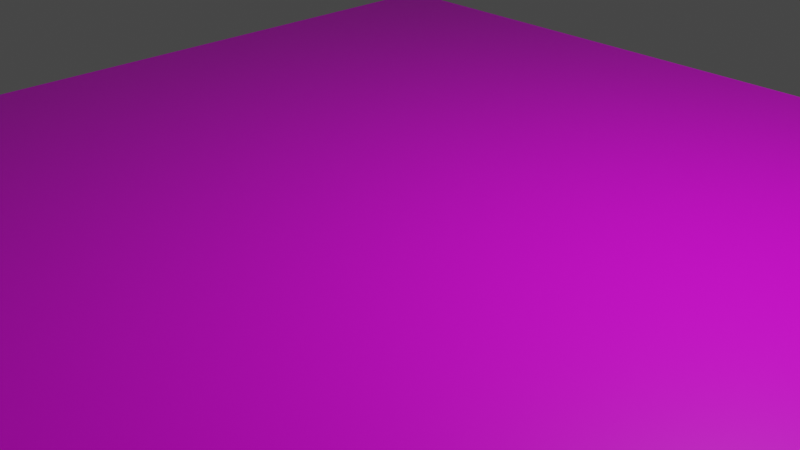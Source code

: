# Source: tableplate.blend  (saved by Blender 2.90.8; exported with 4.5.12 LTS)
import bpy
from mathutils import Matrix  # noqa: F401  (used for matrix-valued properties, if any)

bpy.ops.wm.read_factory_settings(use_empty=True)
scene = bpy.context.scene
scene.name = 'Scene'

# ---- collections
col_collection = bpy.data.collections.new('Collection'); scene.collection.children.link(col_collection)

# ---- images (referenced by path relative to the original .blend; pixels are not part of the script)
import os
ASSET_DIR = os.environ.get("B2B_ASSET_DIR", "")  # directory of the original .blend (textures are referenced by path, not embedded)
HERE = os.path.dirname(os.path.abspath(__file__))  # packed textures are extracted next to this script under _unpacked/

def load_image(name, relpath, width, height, colorspace="sRGB"):
    """Load a texture the original file referenced (path relative to the .blend, or extracted next to this script)."""
    p = next((c for c in (os.path.join(HERE, relpath), os.path.join(ASSET_DIR, relpath)) if relpath and os.path.exists(c)), "")
    if p:
        img = bpy.data.images.load(p, check_existing=True)
        img.name = name
    else:  # same state as the original file: an image datablock whose file is absent (Cycles renders it pink)
        img = bpy.data.images.new(name, width, height)
        img.source = "FILE"
        img.filepath = "//" + (relpath or name)
    img.colorspace_settings.name = colorspace
    return img
img_img_0266_jpg = load_image('IMG_0266.JPG', 'Fotos/IMG_0266.JPG', 1024, 1024, 'sRGB')

# ---- materials (node trees are filled in below, after node groups)
mat_material = bpy.data.materials.new('Material')
mat_material.alpha_threshold = 0.0
mat_material.use_transparent_shadow = False
mat_material.line_color = (0.0, 0.0, 0.0, 1.0)

# ---- material node trees
mat_material.use_nodes = True; mat_material.node_tree.nodes.clear()
_N = mat_material.node_tree.nodes; _L = mat_material.node_tree.links
n0 = _N.new('ShaderNodeOutputMaterial'); n0.name = 'Material Output'; n0.location = (300, 300)
n1 = _N.new('ShaderNodeBsdfPrincipled'); n1.name = 'Principled BSDF'; n1.location = (10, 300)
n1.distribution = 'GGX'
n1.subsurface_method = 'BURLEY'
n1.inputs[2].default_value = 0.4
n1.inputs[3].default_value = 1.45
n1.inputs[27].default_value = (0.0, 0.0, 0.0, 1.0)
n1.inputs[28].default_value = 1.0
n2 = _N.new('ShaderNodeTexImage'); n2.name = 'Image Texture'; n2.location = (-280, 280)
n2.image = img_img_0266_jpg
_L.new(n1.outputs[0], n0.inputs[0])
_L.new(n2.outputs[0], n1.inputs[0])
n0.is_active_output = True

# ---- world
world_world = bpy.data.worlds.new('World'); scene.world = world_world
world_world.use_nodes = True; world_world.node_tree.nodes.clear()
_N = world_world.node_tree.nodes; _L = world_world.node_tree.links
n0 = _N.new('ShaderNodeOutputWorld'); n0.name = 'World Output'; n0.location = (300, 300)
n1 = _N.new('ShaderNodeBackground'); n1.name = 'Background'; n1.location = (10, 300)
n1.inputs[0].default_value = (0.05088, 0.05088, 0.05088, 1.0)
_L.new(n1.outputs[0], n0.inputs[0])
n0.is_active_output = True
world_world.color = (0.05088, 0.05088, 0.05088)
world_world.use_sun_shadow = False
world_world.sun_shadow_jitter_overblur = 0.0

# ---- cameras
cam_camera = bpy.data.cameras.new('Camera')
cam_camera.clip_end = 100.0
cam_camera.ortho_scale = 7.314

# ---- lights
light_light = bpy.data.lights.new('Light', 'POINT')
light_light.transmission_factor = 0.0
light_light.energy = 1000.0
light_light.shadow_soft_size = 0.1
light_light.shadow_maximum_resolution = 0.006
light_light.use_absolute_resolution = True

# ---- meshes
me_cube = bpy.data.meshes.new('Cube')
me_cube.from_pydata([(1.0, 1.0, 1.0), (1.0, 1.0, -1.0), (1.0, -1.0, 1.0), (1.0, -1.0, -1.0), (-1.0, 1.0, 1.0), (-1.0, 1.0, -1.0), (-1.0, -1.0, 1.0), (-1.0, -1.0, -1.0)], [], [(0, 4, 6, 2), (3, 2, 6, 7), (7, 6, 4, 5), (5, 1, 3, 7), (1, 0, 2, 3), (5, 4, 0, 1)])
_uv = me_cube.uv_layers.new(name='UVMap')
_uv.uv.foreach_set('vector', [0.625, 0.5, 0.875, 0.5, 0.875, 0.75, 0.625, 0.75, 0.375, 0.75, 0.625, 0.75, 0.625, 1.0, 0.375, 1.0, 0.375, 0.0, 0.625, 0.0, 0.625, 0.25, 0.375, 0.25, 0.125, 0.5, 0.375, 0.5, 0.375, 0.75, 0.125, 0.75, 0.375, 0.5, 0.625, 0.5, 0.625, 0.75, 0.375, 0.75, 0.375, 0.25, 0.625, 0.25, 0.625, 0.5, 0.375, 0.5])
me_cube.materials.append(mat_material)
me_cube.use_remesh_preserve_volume = False
me_cube.use_remesh_preserve_attributes = False
me_cube.use_mirror_vertex_groups = False
me_cube.update()

# ---- objects
ob_cube = bpy.data.objects.new('Cube', me_cube)
ob_light = bpy.data.objects.new('Light', light_light)
ob_camera = bpy.data.objects.new('Camera', cam_camera)

# ---- transforms, parenting, visibility, modifiers, constraints
ob_cube.location = (0.0, 0.0, 0.0)
ob_cube.scale = (6.0, 6.0, 0.1)
ob_cube.lock_rotations_4d = False
ob_cube.empty_display_type = 'ARROWS'
ob_cube.lineart.crease_threshold = 0.0
ob_light.location = (4.076, 1.005, 5.904)
ob_light.rotation_euler = (0.6503, 0.05522, 1.866)
ob_light.lock_rotations_4d = False
ob_light.empty_display_type = 'ARROWS'
ob_light.color = (0.0, 0.0, 0.0, 0.0)
ob_light.lineart.crease_threshold = 0.0
ob_camera.location = (7.359, -6.926, 4.958)
ob_camera.rotation_euler = (1.109, 0.0, 0.8149)
ob_camera.lock_rotations_4d = False
ob_camera.empty_display_type = 'ARROWS'
ob_camera.color = (0.0, 0.0, 0.0, 0.0)
ob_camera.display_type = 'WIRE'
ob_camera.lineart.crease_threshold = 0.0

# ---- collection membership
col_collection.objects.link(ob_cube)
col_collection.objects.link(ob_light)
col_collection.objects.link(ob_camera)

# ---- scene / render settings (as saved in the file)
scene.camera = ob_camera
scene.frame_start = 1; scene.frame_end = 250; scene.frame_set(1)
scene.render.engine = 'BLENDER_EEVEE_NEXT'
scene.cycles.use_denoising = False
scene.cycles.samples = 128
scene.cycles.sampling_pattern = 'TABULATED_SOBOL'
scene.cycles.use_adaptive_sampling = False
scene.cycles.use_light_tree = False
scene.view_settings.view_transform = 'Filmic'
bpy.context.view_layer.update()

